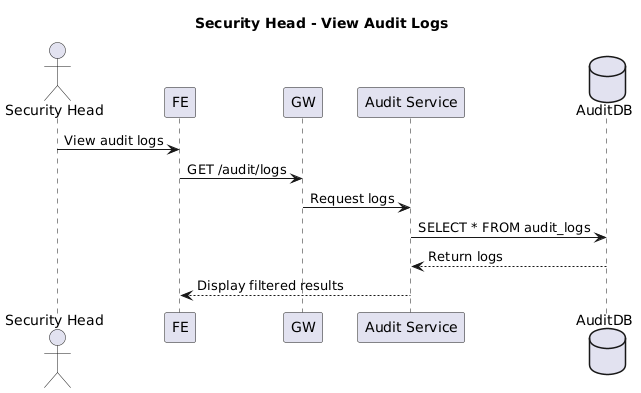

The diagram above was rendered by PlantUML. Its source (embedded in the PNG):
@startuml
title Security Head - View Audit Logs

actor "Security Head"
participant FE
participant GW
participant "Audit Service" as AUD
database "AuditDB" as ADB

"Security Head" -> FE : View audit logs
FE -> GW : GET /audit/logs
GW -> AUD : Request logs
AUD -> ADB : SELECT * FROM audit_logs
ADB --> AUD : Return logs
AUD --> FE : Display filtered results
@enduml